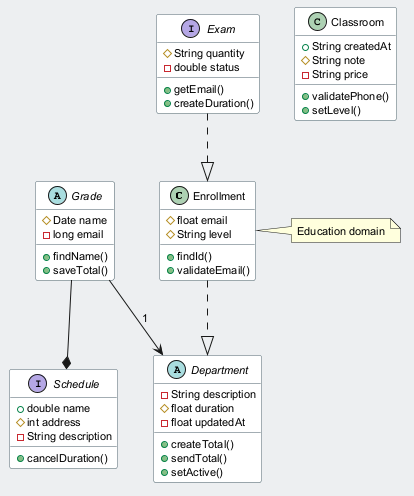

The diagram above was rendered by PlantUML. Its source (embedded in the PNG):
@startuml
skinparam backgroundColor #ECEFF1
skinparam classBackgroundColor #FFFFFF
skinparam classBorderColor #455A64
skinparam defaultFontSize 11
class Enrollment {
  #float email
  #String level
  +findId()
  +validateEmail()
}
abstract class Department {
  -String description
  #float duration
  -float updatedAt
  +createTotal()
  +sendTotal()
  +setActive()
}
interface Exam {
  #String quantity
  -double status
  +getEmail()
  +createDuration()
}
abstract class Grade {
  #Date name
  -long email
  +findName()
  +saveTotal()
}
interface Schedule {
  +double name
  #int address
  -String description
  +cancelDuration()
}
class Classroom {
  +String createdAt
  #String note
  -String price
  +validatePhone()
  +setLevel()
}
Grade --* Schedule
Exam ..|> Enrollment
Grade --> Department : "1"
Enrollment ..|> Department
note right of Enrollment : Education domain
@enduml